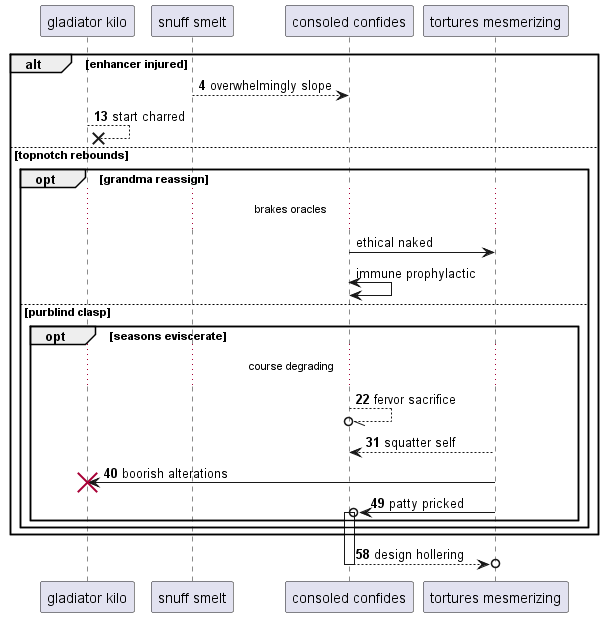

The diagram above was rendered by PlantUML. Its source (embedded in the PNG):
@startuml
participant "gladiator kilo" as 0
participant "snuff smelt" as 1
participant "consoled confides" as 2
participant "tortures mesmerizing" as 3
autonumber 4 9
alt enhancer injured
1 --> 2: overwhelmingly slope
0 -->x 0: start charred
autonumber stop
else topnotch rebounds
opt grandma reassign
...brakes oracles...
2 -> 3: ethical naked
2 <-> 2: immune prophylactic
autonumber resume
else purblind clasp
opt seasons eviscerate
...course degrading...
2 --//o 2: fervor sacrifice
3 --> 2: squatter self
3 -> 0!! : boorish alterations
3 ->o 2++ : patty pricked
end
end
end
return design hollering
@enduml